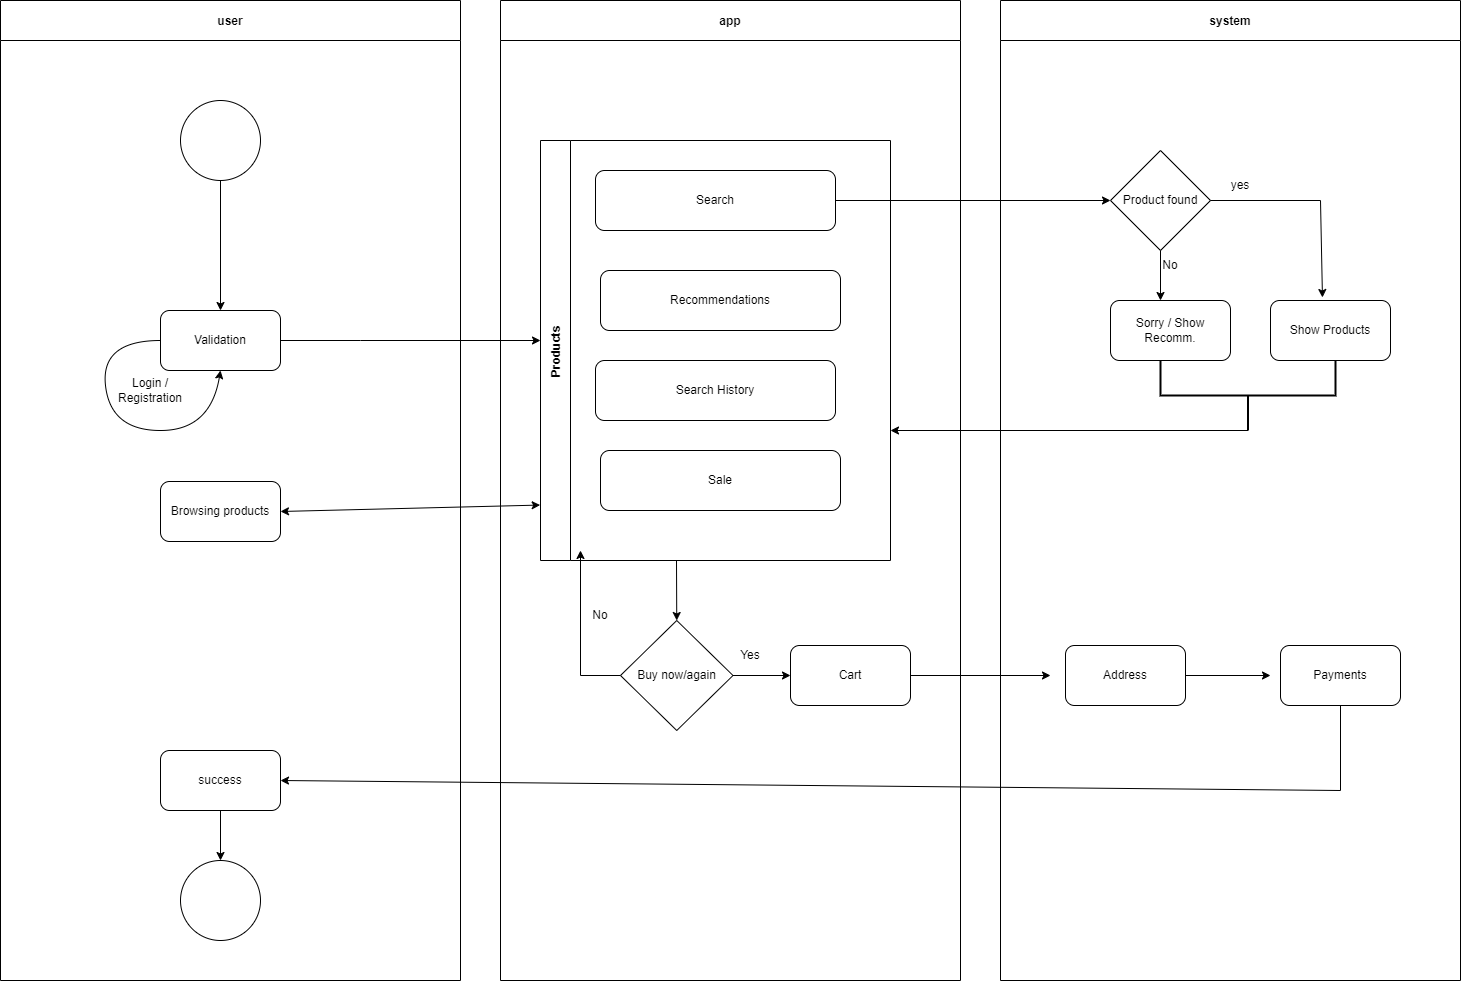

The diagram above was exported from draw.io. Its source (the exported page's mxGraphModel, read from the mxfile embedded in the PNG):
<mxGraphModel dx="2370" dy="1330" grid="1" gridSize="10" guides="1" tooltips="1" connect="1" arrows="1" fold="1" page="1" pageScale="1" pageWidth="850" pageHeight="1100" math="0" shadow="0">
  <root>
    <mxCell id="0" />
    <mxCell id="1" parent="0" />
    <mxCell id="jMOAhVBVS2wqKT_GILMo-1" value="user" style="swimlane;startSize=40;" vertex="1" parent="1">
      <mxGeometry x="160" y="80" width="460" height="980" as="geometry" />
    </mxCell>
    <mxCell id="jMOAhVBVS2wqKT_GILMo-5" value="Validation" style="rounded=1;whiteSpace=wrap;html=1;" vertex="1" parent="jMOAhVBVS2wqKT_GILMo-1">
      <mxGeometry x="160" y="310" width="120" height="60" as="geometry" />
    </mxCell>
    <mxCell id="jMOAhVBVS2wqKT_GILMo-6" value="success" style="rounded=1;whiteSpace=wrap;html=1;" vertex="1" parent="jMOAhVBVS2wqKT_GILMo-1">
      <mxGeometry x="160" y="750" width="120" height="60" as="geometry" />
    </mxCell>
    <mxCell id="jMOAhVBVS2wqKT_GILMo-8" value="" style="ellipse;whiteSpace=wrap;html=1;aspect=fixed;" vertex="1" parent="jMOAhVBVS2wqKT_GILMo-1">
      <mxGeometry x="180" y="100" width="80" height="80" as="geometry" />
    </mxCell>
    <mxCell id="jMOAhVBVS2wqKT_GILMo-9" value="" style="ellipse;whiteSpace=wrap;html=1;aspect=fixed;" vertex="1" parent="jMOAhVBVS2wqKT_GILMo-1">
      <mxGeometry x="180" y="860" width="80" height="80" as="geometry" />
    </mxCell>
    <mxCell id="jMOAhVBVS2wqKT_GILMo-10" value="" style="endArrow=classic;html=1;rounded=0;exitX=0.5;exitY=1;exitDx=0;exitDy=0;" edge="1" parent="jMOAhVBVS2wqKT_GILMo-1" source="jMOAhVBVS2wqKT_GILMo-8" target="jMOAhVBVS2wqKT_GILMo-5">
      <mxGeometry width="50" height="50" relative="1" as="geometry">
        <mxPoint x="320" y="460" as="sourcePoint" />
        <mxPoint x="370" y="410" as="targetPoint" />
      </mxGeometry>
    </mxCell>
    <mxCell id="jMOAhVBVS2wqKT_GILMo-11" value="" style="endArrow=classic;html=1;rounded=0;exitX=0.5;exitY=1;exitDx=0;exitDy=0;entryX=0.5;entryY=0;entryDx=0;entryDy=0;" edge="1" parent="jMOAhVBVS2wqKT_GILMo-1" source="jMOAhVBVS2wqKT_GILMo-6" target="jMOAhVBVS2wqKT_GILMo-9">
      <mxGeometry width="50" height="50" relative="1" as="geometry">
        <mxPoint x="320" y="460" as="sourcePoint" />
        <mxPoint x="370" y="410" as="targetPoint" />
      </mxGeometry>
    </mxCell>
    <mxCell id="jMOAhVBVS2wqKT_GILMo-41" value="" style="curved=1;endArrow=classic;html=1;rounded=0;exitX=0;exitY=0.5;exitDx=0;exitDy=0;entryX=0.5;entryY=1;entryDx=0;entryDy=0;" edge="1" parent="jMOAhVBVS2wqKT_GILMo-1" source="jMOAhVBVS2wqKT_GILMo-5" target="jMOAhVBVS2wqKT_GILMo-5">
      <mxGeometry width="50" height="50" relative="1" as="geometry">
        <mxPoint x="190" y="440" as="sourcePoint" />
        <mxPoint x="230" y="470" as="targetPoint" />
        <Array as="points">
          <mxPoint x="100" y="340" />
          <mxPoint x="110" y="430" />
          <mxPoint x="210" y="430" />
        </Array>
      </mxGeometry>
    </mxCell>
    <mxCell id="jMOAhVBVS2wqKT_GILMo-43" value="Login / Registration" style="text;html=1;strokeColor=none;fillColor=none;align=center;verticalAlign=middle;whiteSpace=wrap;rounded=0;" vertex="1" parent="jMOAhVBVS2wqKT_GILMo-1">
      <mxGeometry x="120" y="375" width="60" height="30" as="geometry" />
    </mxCell>
    <mxCell id="jMOAhVBVS2wqKT_GILMo-48" value="Browsing products" style="rounded=1;whiteSpace=wrap;html=1;" vertex="1" parent="jMOAhVBVS2wqKT_GILMo-1">
      <mxGeometry x="160" y="481" width="120" height="60" as="geometry" />
    </mxCell>
    <mxCell id="jMOAhVBVS2wqKT_GILMo-2" value="app" style="swimlane;startSize=40;" vertex="1" parent="1">
      <mxGeometry x="660" y="80" width="460" height="980" as="geometry" />
    </mxCell>
    <mxCell id="jMOAhVBVS2wqKT_GILMo-17" value="Products" style="swimlane;horizontal=0;startSize=30;" vertex="1" parent="jMOAhVBVS2wqKT_GILMo-2">
      <mxGeometry x="40" y="140" width="350" height="420" as="geometry" />
    </mxCell>
    <mxCell id="jMOAhVBVS2wqKT_GILMo-15" value="Search" style="rounded=1;whiteSpace=wrap;html=1;" vertex="1" parent="jMOAhVBVS2wqKT_GILMo-17">
      <mxGeometry x="55" y="30" width="240" height="60" as="geometry" />
    </mxCell>
    <mxCell id="jMOAhVBVS2wqKT_GILMo-13" value="Recommendations" style="rounded=1;whiteSpace=wrap;html=1;" vertex="1" parent="jMOAhVBVS2wqKT_GILMo-17">
      <mxGeometry x="60" y="130" width="240" height="60" as="geometry" />
    </mxCell>
    <mxCell id="jMOAhVBVS2wqKT_GILMo-14" value="Search History" style="rounded=1;whiteSpace=wrap;html=1;" vertex="1" parent="jMOAhVBVS2wqKT_GILMo-17">
      <mxGeometry x="55" y="220" width="240" height="60" as="geometry" />
    </mxCell>
    <mxCell id="jMOAhVBVS2wqKT_GILMo-16" value="Sale" style="rounded=1;whiteSpace=wrap;html=1;" vertex="1" parent="jMOAhVBVS2wqKT_GILMo-17">
      <mxGeometry x="60" y="310" width="240" height="60" as="geometry" />
    </mxCell>
    <mxCell id="jMOAhVBVS2wqKT_GILMo-20" value="Buy now/again" style="rhombus;whiteSpace=wrap;html=1;" vertex="1" parent="jMOAhVBVS2wqKT_GILMo-2">
      <mxGeometry x="120" y="620" width="112.5" height="110" as="geometry" />
    </mxCell>
    <mxCell id="jMOAhVBVS2wqKT_GILMo-21" value="" style="endArrow=classic;html=1;rounded=0;entryX=0.5;entryY=0;entryDx=0;entryDy=0;" edge="1" parent="jMOAhVBVS2wqKT_GILMo-2" target="jMOAhVBVS2wqKT_GILMo-20">
      <mxGeometry width="50" height="50" relative="1" as="geometry">
        <mxPoint x="176" y="560" as="sourcePoint" />
        <mxPoint x="230" y="450" as="targetPoint" />
      </mxGeometry>
    </mxCell>
    <mxCell id="jMOAhVBVS2wqKT_GILMo-24" value="No" style="text;html=1;strokeColor=none;fillColor=none;align=center;verticalAlign=middle;whiteSpace=wrap;rounded=0;" vertex="1" parent="jMOAhVBVS2wqKT_GILMo-2">
      <mxGeometry x="70" y="600" width="60" height="30" as="geometry" />
    </mxCell>
    <mxCell id="jMOAhVBVS2wqKT_GILMo-26" value="Yes" style="text;html=1;strokeColor=none;fillColor=none;align=center;verticalAlign=middle;whiteSpace=wrap;rounded=0;" vertex="1" parent="jMOAhVBVS2wqKT_GILMo-2">
      <mxGeometry x="220" y="640" width="60" height="30" as="geometry" />
    </mxCell>
    <mxCell id="jMOAhVBVS2wqKT_GILMo-27" value="Cart" style="rounded=1;whiteSpace=wrap;html=1;" vertex="1" parent="jMOAhVBVS2wqKT_GILMo-2">
      <mxGeometry x="290" y="645" width="120" height="60" as="geometry" />
    </mxCell>
    <mxCell id="jMOAhVBVS2wqKT_GILMo-23" value="" style="endArrow=classic;html=1;rounded=0;exitX=1;exitY=0.5;exitDx=0;exitDy=0;entryX=0;entryY=0.5;entryDx=0;entryDy=0;" edge="1" parent="jMOAhVBVS2wqKT_GILMo-2" source="jMOAhVBVS2wqKT_GILMo-20" target="jMOAhVBVS2wqKT_GILMo-27">
      <mxGeometry width="50" height="50" relative="1" as="geometry">
        <mxPoint x="150" y="640" as="sourcePoint" />
        <mxPoint x="280" y="670" as="targetPoint" />
        <Array as="points" />
      </mxGeometry>
    </mxCell>
    <mxCell id="jMOAhVBVS2wqKT_GILMo-3" value="system" style="swimlane;startSize=40;" vertex="1" parent="1">
      <mxGeometry x="1160" y="80" width="460" height="980" as="geometry" />
    </mxCell>
    <mxCell id="jMOAhVBVS2wqKT_GILMo-32" value="Address" style="rounded=1;whiteSpace=wrap;html=1;" vertex="1" parent="jMOAhVBVS2wqKT_GILMo-3">
      <mxGeometry x="65" y="645" width="120" height="60" as="geometry" />
    </mxCell>
    <mxCell id="jMOAhVBVS2wqKT_GILMo-34" value="Payments" style="rounded=1;whiteSpace=wrap;html=1;" vertex="1" parent="jMOAhVBVS2wqKT_GILMo-3">
      <mxGeometry x="280" y="645" width="120" height="60" as="geometry" />
    </mxCell>
    <mxCell id="jMOAhVBVS2wqKT_GILMo-44" value="Product found" style="rhombus;whiteSpace=wrap;html=1;" vertex="1" parent="jMOAhVBVS2wqKT_GILMo-3">
      <mxGeometry x="110" y="150" width="100" height="100" as="geometry" />
    </mxCell>
    <mxCell id="jMOAhVBVS2wqKT_GILMo-45" value="" style="endArrow=classic;html=1;rounded=0;entryX=0.433;entryY=-0.05;entryDx=0;entryDy=0;entryPerimeter=0;" edge="1" parent="jMOAhVBVS2wqKT_GILMo-3" source="jMOAhVBVS2wqKT_GILMo-44" target="jMOAhVBVS2wqKT_GILMo-47">
      <mxGeometry width="50" height="50" relative="1" as="geometry">
        <mxPoint x="-970" y="39.289321881345245" as="sourcePoint" />
        <mxPoint x="330" y="290" as="targetPoint" />
        <Array as="points">
          <mxPoint x="320" y="200" />
        </Array>
      </mxGeometry>
    </mxCell>
    <mxCell id="jMOAhVBVS2wqKT_GILMo-46" value="yes" style="text;html=1;strokeColor=none;fillColor=none;align=center;verticalAlign=middle;whiteSpace=wrap;rounded=0;" vertex="1" parent="jMOAhVBVS2wqKT_GILMo-3">
      <mxGeometry x="210" y="170" width="60" height="30" as="geometry" />
    </mxCell>
    <mxCell id="jMOAhVBVS2wqKT_GILMo-47" value="Show Products" style="rounded=1;whiteSpace=wrap;html=1;" vertex="1" parent="jMOAhVBVS2wqKT_GILMo-3">
      <mxGeometry x="270" y="300" width="120" height="60" as="geometry" />
    </mxCell>
    <mxCell id="jMOAhVBVS2wqKT_GILMo-52" value="" style="endArrow=classic;html=1;rounded=0;" edge="1" parent="jMOAhVBVS2wqKT_GILMo-3">
      <mxGeometry width="50" height="50" relative="1" as="geometry">
        <mxPoint x="160" y="250" as="sourcePoint" />
        <mxPoint x="160" y="300" as="targetPoint" />
      </mxGeometry>
    </mxCell>
    <mxCell id="jMOAhVBVS2wqKT_GILMo-53" value="No" style="text;html=1;strokeColor=none;fillColor=none;align=center;verticalAlign=middle;whiteSpace=wrap;rounded=0;" vertex="1" parent="jMOAhVBVS2wqKT_GILMo-3">
      <mxGeometry x="140" y="250" width="60" height="30" as="geometry" />
    </mxCell>
    <mxCell id="jMOAhVBVS2wqKT_GILMo-56" value="Sorry / Show Recomm." style="rounded=1;whiteSpace=wrap;html=1;" vertex="1" parent="jMOAhVBVS2wqKT_GILMo-3">
      <mxGeometry x="110" y="300" width="120" height="60" as="geometry" />
    </mxCell>
    <mxCell id="jMOAhVBVS2wqKT_GILMo-58" value="" style="strokeWidth=2;html=1;shape=mxgraph.flowchart.annotation_2;align=left;labelPosition=right;pointerEvents=1;direction=north;" vertex="1" parent="jMOAhVBVS2wqKT_GILMo-3">
      <mxGeometry x="160" y="360" width="175" height="70" as="geometry" />
    </mxCell>
    <mxCell id="jMOAhVBVS2wqKT_GILMo-59" style="edgeStyle=orthogonalEdgeStyle;rounded=0;orthogonalLoop=1;jettySize=auto;html=1;exitX=0;exitY=0.5;exitDx=0;exitDy=0;exitPerimeter=0;" edge="1" parent="jMOAhVBVS2wqKT_GILMo-3" source="jMOAhVBVS2wqKT_GILMo-58" target="jMOAhVBVS2wqKT_GILMo-58">
      <mxGeometry relative="1" as="geometry" />
    </mxCell>
    <mxCell id="jMOAhVBVS2wqKT_GILMo-12" value="" style="endArrow=classic;html=1;rounded=0;exitX=1;exitY=0.5;exitDx=0;exitDy=0;exitPerimeter=0;" edge="1" parent="1" source="jMOAhVBVS2wqKT_GILMo-5">
      <mxGeometry width="50" height="50" relative="1" as="geometry">
        <mxPoint x="480" y="540" as="sourcePoint" />
        <mxPoint x="700" y="420" as="targetPoint" />
        <Array as="points">
          <mxPoint x="520" y="420" />
        </Array>
      </mxGeometry>
    </mxCell>
    <mxCell id="jMOAhVBVS2wqKT_GILMo-22" value="" style="endArrow=classic;html=1;rounded=0;exitX=0;exitY=0.5;exitDx=0;exitDy=0;" edge="1" parent="1" source="jMOAhVBVS2wqKT_GILMo-20">
      <mxGeometry width="50" height="50" relative="1" as="geometry">
        <mxPoint x="810" y="720" as="sourcePoint" />
        <mxPoint x="740" y="630" as="targetPoint" />
        <Array as="points">
          <mxPoint x="740" y="755" />
        </Array>
      </mxGeometry>
    </mxCell>
    <mxCell id="jMOAhVBVS2wqKT_GILMo-30" value="" style="endArrow=classic;html=1;rounded=0;exitX=1;exitY=0.5;exitDx=0;exitDy=0;" edge="1" parent="1" source="jMOAhVBVS2wqKT_GILMo-27">
      <mxGeometry width="50" height="50" relative="1" as="geometry">
        <mxPoint x="850" y="1040" as="sourcePoint" />
        <mxPoint x="1210" y="755" as="targetPoint" />
      </mxGeometry>
    </mxCell>
    <mxCell id="jMOAhVBVS2wqKT_GILMo-33" value="" style="endArrow=classic;html=1;rounded=0;exitX=1;exitY=0.5;exitDx=0;exitDy=0;" edge="1" parent="1" source="jMOAhVBVS2wqKT_GILMo-32">
      <mxGeometry width="50" height="50" relative="1" as="geometry">
        <mxPoint x="1000" y="570" as="sourcePoint" />
        <mxPoint x="1430" y="755" as="targetPoint" />
      </mxGeometry>
    </mxCell>
    <mxCell id="jMOAhVBVS2wqKT_GILMo-35" value="" style="endArrow=classic;html=1;rounded=0;entryX=1;entryY=0.5;entryDx=0;entryDy=0;exitX=0.5;exitY=1;exitDx=0;exitDy=0;" edge="1" parent="1" source="jMOAhVBVS2wqKT_GILMo-34" target="jMOAhVBVS2wqKT_GILMo-6">
      <mxGeometry width="50" height="50" relative="1" as="geometry">
        <mxPoint x="1490" y="790" as="sourcePoint" />
        <mxPoint x="1490" y="790" as="targetPoint" />
        <Array as="points">
          <mxPoint x="1500" y="870" />
        </Array>
      </mxGeometry>
    </mxCell>
    <mxCell id="jMOAhVBVS2wqKT_GILMo-38" value="" style="endArrow=classic;html=1;rounded=0;exitX=1;exitY=0.5;exitDx=0;exitDy=0;entryX=0;entryY=0.5;entryDx=0;entryDy=0;" edge="1" parent="1" source="jMOAhVBVS2wqKT_GILMo-15" target="jMOAhVBVS2wqKT_GILMo-44">
      <mxGeometry width="50" height="50" relative="1" as="geometry">
        <mxPoint x="1110" y="280" as="sourcePoint" />
        <mxPoint x="1260" y="280" as="targetPoint" />
      </mxGeometry>
    </mxCell>
    <mxCell id="jMOAhVBVS2wqKT_GILMo-50" value="" style="endArrow=classic;startArrow=classic;html=1;rounded=0;exitX=1;exitY=0.5;exitDx=0;exitDy=0;entryX=-0.001;entryY=0.868;entryDx=0;entryDy=0;entryPerimeter=0;" edge="1" parent="1" source="jMOAhVBVS2wqKT_GILMo-48" target="jMOAhVBVS2wqKT_GILMo-17">
      <mxGeometry width="50" height="50" relative="1" as="geometry">
        <mxPoint x="1120" y="570" as="sourcePoint" />
        <mxPoint x="1170" y="520" as="targetPoint" />
      </mxGeometry>
    </mxCell>
    <mxCell id="jMOAhVBVS2wqKT_GILMo-60" value="" style="endArrow=classic;html=1;rounded=0;exitX=0;exitY=0.5;exitDx=0;exitDy=0;exitPerimeter=0;" edge="1" parent="1" source="jMOAhVBVS2wqKT_GILMo-58">
      <mxGeometry width="50" height="50" relative="1" as="geometry">
        <mxPoint x="1120" y="560" as="sourcePoint" />
        <mxPoint x="1050" y="510" as="targetPoint" />
      </mxGeometry>
    </mxCell>
  </root>
</mxGraphModel>